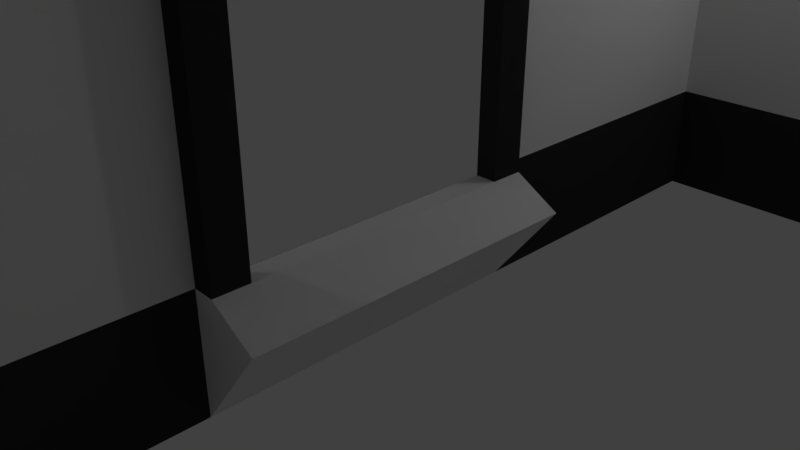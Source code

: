 # Source: SB_Wall_2.blend  (saved by Blender 2.79.0; exported with 4.5.12 LTS)
import bpy
from mathutils import Matrix  # noqa: F401  (used for matrix-valued properties, if any)

bpy.ops.wm.read_factory_settings(use_empty=True)
scene = bpy.context.scene
scene.name = 'Scene'

# ---- collections
col_collection_1 = bpy.data.collections.new('Collection 1'); scene.collection.children.link(col_collection_1)

# ---- materials (node trees are filled in below, after node groups)
mat_sb_wall_2_mat1 = bpy.data.materials.new('SB_Wall_2_Mat1')
mat_sb_wall_2_mat1.alpha_threshold = 0.0
mat_sb_wall_2_mat1.use_transparent_shadow = False
mat_sb_wall_2_mat1.roughness = 0.5
mat_sb_wall_2_mat1.specular_intensity = 0.0
mat_sb_wall_2_mat2 = bpy.data.materials.new('SB_Wall_2_Mat2')
mat_sb_wall_2_mat2.alpha_threshold = 0.0
mat_sb_wall_2_mat2.use_transparent_shadow = False
mat_sb_wall_2_mat2.diffuse_color = (0.0291, 0.0291, 0.0291, 1.0)
mat_sb_wall_2_mat2.roughness = 0.5
mat_sb_wall_2_mat2.specular_intensity = 0.0
mat_sb_wall_2_mat3 = bpy.data.materials.new('SB_Wall_2_Mat3')
mat_sb_wall_2_mat3.alpha_threshold = 0.0
mat_sb_wall_2_mat3.use_transparent_shadow = False
mat_sb_wall_2_mat3.roughness = 0.5
mat_sb_wall_2_mat3.specular_intensity = 0.0

# ---- material node trees

# ---- world
world_world = bpy.data.worlds.new('World'); scene.world = world_world
world_world.color = (0.05088, 0.05088, 0.05088)
world_world.use_sun_shadow = False
world_world.sun_shadow_jitter_overblur = 0.0
world_world.cycles.sampling_method = 'MANUAL'

# ---- cameras
cam_camera = bpy.data.cameras.new('Camera')
cam_camera.clip_end = 100.0
cam_camera.lens = 35.0
cam_camera.sensor_width = 32.0
cam_camera.sensor_height = 18.0
cam_camera.ortho_scale = 7.314
cam_camera.dof.focus_distance = 0.0
cam_camera.dof.aperture_fstop = 128.0

# ---- lights
light_lamp_001 = bpy.data.lights.new('Lamp.001', 'POINT')
light_lamp_001.transmission_factor = 0.0
light_lamp_001.cutoff_distance = 30.0
light_lamp_001.energy = 100.0
light_lamp_001.shadow_buffer_clip_start = 1.001
light_lamp_001.shadow_soft_size = 0.1
light_lamp_001.shadow_maximum_resolution = 0.006
light_lamp_001.use_absolute_resolution = True
light_lamp = bpy.data.lights.new('Lamp', 'POINT')
light_lamp.transmission_factor = 0.0
light_lamp.cutoff_distance = 30.0
light_lamp.energy = 100.0
light_lamp.shadow_buffer_clip_start = 1.001
light_lamp.shadow_soft_size = 0.1
light_lamp.shadow_maximum_resolution = 0.006
light_lamp.use_absolute_resolution = True

# ---- meshes
me_plane_000 = bpy.data.meshes.new('Plane.000')
me_plane_000.from_pydata([(7.916, 6.004, -1.182), (7.916, 6.004, 3.818), (7.916, 6.004, 5.818), (5.916, 6.004, -1.182), (5.916, 6.004, 3.818), (5.916, 6.004, 5.818), (3.916, 6.004, -1.182), (3.916, 6.004, 3.818), (3.916, 6.004, 5.818), (0.01135, 6.004, -1.182), (0.01135, 6.004, 3.818), (0.01135, 6.004, 5.818), (0.01135, 2.004, -1.182), (0.01135, 2.004, 3.818), (0.01135, 2.004, 5.818), (0.01135, 0.003931, -1.182), (0.01135, 1.598, 5.367), (0.01135, 0.003931, 5.818), (0.01135, -1.996, -1.182), (0.01135, -1.996, 3.818), (0.01135, -1.996, 5.818), (0.01135, -3.996, -1.182), (0.01135, -3.996, 3.818), (0.01135, -3.996, 5.818), (0.01135, -7.996, -1.182), (0.01135, -7.996, 3.818), (0.01135, -7.996, 5.818), (0.01135, 4.004, 5.818), (0.01135, 4.004, 3.818), (0.01135, 4.004, -1.182), (0.01135, -5.996, -1.182), (0.01135, -5.996, 3.818), (0.01135, -5.996, 5.818), (7.916, 6.004, 0.4845), (7.916, 6.004, 2.151), (5.916, 6.004, 0.4845), (5.916, 6.004, 2.151), (3.916, 6.004, 0.4845), (3.916, 6.004, 2.151), (0.01135, 6.004, 0.4845), (0.01135, 6.004, 2.151), (0.01135, 2.004, 0.4845), (0.01135, 2.004, 2.151), (0.01135, 0.003931, 0.4845), (0.01135, 1.598, 3.678), (0.01135, -1.996, 0.4845), (0.01135, -1.996, 2.151), (0.01135, -3.996, 0.4845), (0.01135, -3.996, 2.151), (0.01135, -7.996, 0.4845), (0.01135, -7.996, 2.151), (0.01135, 4.004, 2.151), (0.01135, 4.004, 0.4845), (0.01135, -5.996, 2.151), (0.01135, -5.996, 0.4845), (7.916, 6.004, 7.818), (5.916, 6.004, 7.818), (3.916, 6.004, 7.818), (0.01135, 6.004, 7.818), (0.01135, 2.004, 7.818), (0.01135, 0.003931, 7.818), (0.01135, -1.996, 7.818), (0.01135, -3.996, 7.818), (0.01135, -7.996, 7.818), (0.01135, 4.004, 7.818), (0.01135, -5.996, 7.818), (7.916, 6.004, 9.722), (5.916, 6.004, 9.722), (3.916, 6.004, 9.722), (0.01135, 6.004, 9.722), (0.01135, 2.004, 9.722), (0.01135, 0.003931, 9.722), (0.01135, -1.996, 9.722), (0.01135, -3.996, 9.722), (0.01135, -7.996, 9.722), (0.01135, 4.004, 9.722), (0.01135, -5.996, 9.722), (7.916, 6.004, 11.63), (5.916, 6.004, 11.63), (3.916, 6.004, 11.63), (0.01135, 6.004, 11.63), (0.01135, 2.004, 11.63), (0.01135, 0.003931, 11.63), (0.01135, -1.996, 11.63), (0.01135, -3.996, 11.63), (0.01135, -7.996, 11.63), (0.01135, 4.004, 11.63), (0.01135, -5.996, 11.63), (7.916, 6.004, 13.53), (5.916, 6.004, 13.53), (3.916, 6.004, 13.53), (0.01135, 6.004, 13.53), (0.01135, 2.004, 13.53), (0.01135, 0.003931, 13.53), (0.01135, -1.996, 13.53), (0.01135, -3.996, 13.53), (0.01135, -7.996, 13.53), (0.01135, 4.004, 13.53), (0.01135, -5.996, 13.53), (7.916, 6.004, 15.44), (5.916, 6.004, 15.44), (3.916, 6.004, 15.44), (0.01135, 6.004, 15.44), (0.01135, 2.004, 15.44), (0.01135, 0.003931, 15.44), (0.01135, -1.996, 15.44), (0.01135, -3.996, 15.44), (0.01135, -7.996, 15.44), (0.01135, 4.004, 15.44), (0.01135, -5.996, 15.44), (0.01135, 0.003931, 5.367), (0.01135, -1.591, 3.678), (0.01135, -1.591, 5.367), (0.01135, 1.598, 0.475), (0.01135, 1.598, 2.076), (0.01135, -1.591, 0.475), (0.01135, -1.591, 2.076), (0.3203, 2.004, 2.151), (0.3203, 2.004, 3.818), (0.3203, 2.004, 5.818), (0.3203, 1.598, 0.475), (0.3203, 1.598, 2.076), (0.3203, 0.003931, 5.367), (0.3203, -1.591, 5.367), (0.9916, 2.004, 0.1049), (0.9916, 0.003931, 0.1049), (0.3203, -1.591, 3.678), (0.3203, 0.003931, 5.818), (0.3203, -1.996, 2.151), (0.3203, -1.996, 3.818), (0.3203, -1.996, 5.818), (0.9916, -1.996, 0.1049), (0.3203, -1.591, 2.076), (0.3203, 2.004, 0.4845), (0.3203, 0.003931, 0.4845), (0.3203, 1.598, 5.367), (0.3203, -1.996, 0.4845), (0.3203, 1.598, 3.678), (0.3203, -1.591, 0.475), (1.964, 6.004, -1.182), (1.964, 6.004, 3.818), (1.964, 6.004, 5.818), (1.964, 6.004, 0.4845), (1.964, 6.004, 2.151), (1.964, 6.004, 7.818), (1.964, 6.004, 9.722), (1.964, 6.004, 11.63), (1.964, 6.004, 13.53), (1.964, 6.004, 15.44)], [], [(40, 10, 28, 51), (1, 2, 5, 4), (34, 1, 4, 36), (4, 5, 8, 7), (36, 4, 7, 38), (140, 141, 11, 10), (143, 140, 10, 40), (28, 27, 14, 13), (51, 28, 13, 42), (16, 44, 137, 135), (116, 111, 126, 132), (15, 12, 124, 125), (41, 42, 117, 133), (19, 20, 23, 22), (46, 19, 22, 48), (31, 32, 26, 25), (53, 31, 25, 50), (10, 11, 27, 28), (48, 22, 31, 53), (22, 23, 32, 31), (21, 47, 54, 30), (47, 48, 53, 54), (30, 54, 49, 24), (54, 53, 50, 49), (18, 45, 47, 21), (45, 46, 48, 47), (43, 45, 136, 134), (18, 15, 125, 131), (113, 41, 133, 120), (12, 41, 133, 124), (29, 52, 41, 12), (52, 51, 42, 41), (139, 142, 39, 9), (142, 143, 40, 39), (3, 35, 37, 6), (35, 36, 38, 37), (0, 33, 35, 3), (33, 34, 36, 35), (9, 39, 52, 29), (39, 40, 51, 52), (26, 32, 65, 63), (32, 23, 62, 65), (23, 20, 61, 62), (20, 17, 60, 61), (17, 14, 59, 60), (14, 27, 64, 59), (141, 8, 57, 144), (8, 5, 56, 57), (5, 2, 55, 56), (27, 11, 58, 64), (62, 61, 72, 73), (64, 58, 69, 75), (63, 65, 76, 74), (56, 55, 66, 67), (57, 56, 67, 68), (65, 62, 73, 76), (144, 57, 68, 145), (59, 64, 75, 70), (60, 59, 70, 71), (61, 60, 71, 72), (73, 72, 83, 84), (75, 69, 80, 86), (74, 76, 87, 85), (67, 66, 77, 78), (68, 67, 78, 79), (76, 73, 84, 87), (145, 68, 79, 146), (70, 75, 86, 81), (71, 70, 81, 82), (72, 71, 82, 83), (84, 83, 94, 95), (86, 80, 91, 97), (85, 87, 98, 96), (78, 77, 88, 89), (79, 78, 89, 90), (87, 84, 95, 98), (146, 79, 90, 147), (81, 86, 97, 92), (82, 81, 92, 93), (83, 82, 93, 94), (93, 92, 103, 104), (94, 93, 104, 105), (95, 94, 105, 106), (97, 91, 102, 108), (96, 98, 109, 107), (89, 88, 99, 100), (90, 89, 100, 101), (98, 95, 106, 109), (147, 90, 101, 148), (92, 97, 108, 103), (45, 115, 138, 136), (115, 116, 132, 138), (129, 128, 132, 126), (128, 136, 138, 132), (127, 130, 123, 122), (117, 118, 137, 121), (125, 134, 136, 131), (119, 127, 122, 135), (124, 133, 134, 125), (130, 129, 126, 123), (133, 117, 121, 120), (118, 119, 135, 137), (111, 112, 123, 126), (17, 20, 130, 127), (41, 43, 134, 133), (110, 16, 135, 122), (14, 17, 127, 119), (44, 114, 121, 137), (45, 18, 131, 136), (19, 46, 128, 129), (114, 113, 120, 121), (42, 13, 118, 117), (46, 45, 136, 128), (20, 19, 129, 130), (112, 110, 122, 123), (13, 14, 119, 118), (91, 147, 148, 102), (80, 146, 147, 91), (69, 145, 146, 80), (58, 144, 145, 69), (11, 141, 144, 58), (37, 38, 143, 142), (6, 37, 142, 139), (38, 7, 140, 143), (7, 8, 141, 140)])
me_plane_000.polygons.foreach_set('material_index', [0, 0, 0, 0, 0, 0, 0, 0, 0, 1, 1, 0, 1, 0, 0, 0, 0, 0, 0, 0, 1, 0, 1, 0, 1, 0, 2, 0, 1, 0, 1, 0, 1, 0, 1, 0, 1, 0, 1, 0, 0, 0, 0, 0, 0, 0, 0, 0, 0, 0, 0, 0, 0, 0, 0, 0, 0, 0, 0, 0, 0, 0, 0, 0, 0, 0, 0, 0, 0, 0, 0, 0, 0, 0, 0, 0, 0, 0, 0, 0, 0, 0, 0, 0, 0, 0, 0, 0, 0, 0, 1, 1, 1, 1, 1, 1, 2, 1, 2, 1, 1, 1, 1, 1, 2, 1, 1, 1, 0, 1, 1, 1, 1, 1, 1, 1, 0, 0, 0, 0, 0, 0, 1, 0, 0])
_uv = me_plane_000.uv_layers.new(name='UVMap')
_uv.uv.foreach_set('vector', [0.9999, 0.2263, 0.9999, 0.4527, 0.75, 0.4527, 0.75, 0.2263, 0.997, 0.4546, 0.997, 0.7272, 0.7352, 0.7272, 0.7353, 0.4546, 0.997, 0.2273, 0.997, 0.4546, 0.7353, 0.4546, 0.7353, 0.2273, 0.7353, 0.4546, 0.7352, 0.7272, 0.4735, 0.7272, 0.4735, 0.4546, 0.7353, 0.2273, 0.7353, 0.4546, 0.4735, 0.4546, 0.4735, 0.2273, 0.2556, 0.4546, 0.2556, 0.7272, 7.161e-05, 0.7272, 7.161e-05, 0.4546, 0.2556, 0.2273, 0.2556, 0.4546, 7.161e-05, 0.4546, 7.148e-05, 0.2273, 0.75, 0.4527, 0.75, 0.7243, 0.5, 0.7243, 0.5, 0.4527, 0.75, 0.2263, 0.75, 0.4527, 0.5, 0.4527, 0.5, 0.2263, 0.0, 0.0, 0.0, 0.0, 0.0, 0.0, 0.0, 0.0, 0.0, 0.0, 0.0, 0.0, 0.0, 0.0, 0.0, 0.0, 0.0, 0.0, 0.0, 0.0, 0.0, 0.0, 0.0, 0.0, 0.5, -5.504e-05, 0.5, 0.2263, 0.5, 0.2263, 0.5, -5.504e-05, 0.998, 0.4505, 0.998, 0.7231, 0.7362, 0.7231, 0.7362, 0.4505, 0.998, 0.2232, 0.998, 0.4505, 0.7362, 0.4505, 0.7362, 0.2232, 0.4745, 0.4505, 0.4745, 0.7231, 0.2127, 0.7231, 0.2127, 0.4505, 0.4745, 0.2232, 0.4745, 0.4505, 0.2127, 0.4505, 0.2127, 0.2232, 0.9999, 0.4527, 0.9999, 0.7243, 0.75, 0.7243, 0.75, 0.4527, 0.7362, 0.2232, 0.7362, 0.4505, 0.4745, 0.4505, 0.4745, 0.2232, 0.7362, 0.4505, 0.7362, 0.7231, 0.4745, 0.7231, 0.4745, 0.4505, 0.0, 0.0, 0.0, 0.0, 0.0, 0.0, 0.0, 0.0, 0.7362, -0.004013, 0.7362, 0.2232, 0.4745, 0.2232, 0.4745, -0.004013, 0.0, 0.0, 0.0, 0.0, 0.0, 0.0, 0.0, 0.0, 0.4745, -0.004013, 0.4745, 0.2232, 0.2127, 0.2232, 0.2127, -0.004013, 0.0, 0.0, 0.0, 0.0, 0.0, 0.0, 0.0, 0.0, 0.998, -0.004013, 0.998, 0.2232, 0.7362, 0.2232, 0.7362, -0.004013, 0.9185, 0.4906, 0.9185, 0.9521, 0.6791, 0.9521, 0.6791, 0.4906, 0.0, 0.0, 0.0, 0.0, 0.0, 0.0, 0.0, 0.0, 0.0, 0.0, 0.0, 0.0, 0.0, 0.0, 0.0, 0.0, 0.0, 0.0, 0.0, 0.0, 0.0, 0.0, 0.0, 0.0, 0.0, 0.0, 0.0, 0.0, 0.0, 0.0, 0.0, 0.0, 0.75, -5.504e-05, 0.75, 0.2263, 0.5, 0.2263, 0.5, -5.504e-05, 0.0, 0.0, 0.0, 0.0, 0.0, 0.0, 0.0, 0.0, 0.2556, 7.148e-05, 0.2556, 0.2273, 7.148e-05, 0.2273, 7.148e-05, 7.15e-05, 0.0, 0.0, 0.0, 0.0, 0.0, 0.0, 0.0, 0.0, 0.7353, 7.235e-05, 0.7353, 0.2273, 0.4735, 0.2273, 0.4735, 7.238e-05, 0.0, 0.0, 0.0, 0.0, 0.0, 0.0, 0.0, 0.0, 0.997, 7.241e-05, 0.997, 0.2273, 0.7353, 0.2273, 0.7353, 7.235e-05, 0.0, 0.0, 0.0, 0.0, 0.0, 0.0, 0.0, 0.0, 0.9999, -5.516e-05, 0.9999, 0.2263, 0.75, 0.2263, 0.75, -5.504e-05, 0.2127, 0.7231, 0.4745, 0.7231, 0.4745, 0.9958, 0.2127, 0.9958, 0.4745, 0.7231, 0.7362, 0.7231, 0.7362, 0.9958, 0.4745, 0.9958, 0.7362, 0.7231, 0.998, 0.7231, 0.998, 0.9958, 0.7362, 0.9958, 9.767e-05, 0.7243, 0.25, 0.7243, 0.25, 0.996, 9.767e-05, 0.996, 0.25, 0.7243, 0.5, 0.7243, 0.5, 0.996, 0.25, 0.996, 0.5, 0.7243, 0.75, 0.7243, 0.75, 0.996, 0.5, 0.996, 0.2556, 0.7272, 0.5111, 0.7272, 0.5111, 0.9999, 0.2556, 0.9999, 0.4735, 0.7272, 0.7352, 0.7272, 0.7352, 0.9999, 0.4735, 0.9999, 0.7352, 0.7272, 0.997, 0.7272, 0.997, 0.9999, 0.7352, 0.9999, 0.75, 0.7243, 0.9999, 0.7243, 0.9999, 0.996, 0.75, 0.996, 0.7463, -0.001962, 0.9985, -0.001962, 0.9985, 0.248, 0.7463, 0.248, 0.7519, 0.0007587, 1.002, 0.0007587, 1.002, 0.2504, 0.7519, 0.2504, 0.242, -0.001962, 0.4942, -0.001962, 0.4942, 0.248, 0.242, 0.248, 0.7521, 7.099e-05, 1.004, 7.099e-05, 1.004, 0.25, 0.7521, 0.25, 0.5001, 7.099e-05, 0.7521, 7.099e-05, 0.7521, 0.25, 0.5001, 0.25, 0.4942, -0.001962, 0.7463, -0.001962, 0.7463, 0.248, 0.4942, 0.248, 0.2461, 7.026e-05, 0.492, 7.038e-05, 0.492, 0.25, 0.2461, 0.25, 0.502, 0.0007587, 0.7519, 0.0007587, 0.7519, 0.2504, 0.502, 0.2504, 0.252, 0.0007587, 0.502, 0.0007587, 0.502, 0.2504, 0.252, 0.2504, 0.002068, 0.0007587, 0.252, 0.0007587, 0.252, 0.2504, 0.002068, 0.2504, 0.7463, 0.248, 0.9985, 0.248, 0.9985, 0.4979, 0.7463, 0.4979, 0.7519, 0.2504, 1.002, 0.2504, 1.002, 0.5, 0.7519, 0.5, 0.242, 0.248, 0.4942, 0.248, 0.4942, 0.4979, 0.242, 0.4979, 0.7521, 0.25, 1.004, 0.25, 1.004, 0.5, 0.7521, 0.5, 0.5001, 0.25, 0.7521, 0.25, 0.7521, 0.5, 0.5001, 0.5, 0.4942, 0.248, 0.7463, 0.248, 0.7463, 0.4979, 0.4942, 0.4979, 0.2461, 0.25, 0.492, 0.25, 0.492, 0.5, 0.2461, 0.5, 0.502, 0.2504, 0.7519, 0.2504, 0.7519, 0.5, 0.502, 0.5, 0.252, 0.2504, 0.502, 0.2504, 0.502, 0.5, 0.252, 0.5, 0.002068, 0.2504, 0.252, 0.2504, 0.252, 0.5, 0.002068, 0.5, 0.7463, 0.4979, 0.9985, 0.4979, 0.9985, 0.7479, 0.7463, 0.7479, 0.7519, 0.5, 1.002, 0.5, 1.002, 0.7497, 0.7519, 0.7497, 0.242, 0.4979, 0.4942, 0.4979, 0.4942, 0.7479, 0.242, 0.7479, 0.7521, 0.5, 1.004, 0.5, 1.004, 0.75, 0.7521, 0.75, 0.5001, 0.5, 0.7521, 0.5, 0.7521, 0.75, 0.5001, 0.75, 0.4942, 0.4979, 0.7463, 0.4979, 0.7463, 0.7479, 0.4942, 0.7479, 0.2461, 0.5, 0.492, 0.5, 0.492, 0.75, 0.2461, 0.75, 0.502, 0.5, 0.7519, 0.5, 0.7519, 0.7497, 0.502, 0.7497, 0.252, 0.5, 0.502, 0.5, 0.502, 0.7497, 0.252, 0.7497, 0.002068, 0.5, 0.252, 0.5, 0.252, 0.7497, 0.002068, 0.7497, 0.252, 0.7497, 0.502, 0.7497, 0.502, 0.9993, 0.252, 0.9993, 0.002068, 0.7497, 0.252, 0.7497, 0.252, 0.9993, 0.002068, 0.9993, 0.7463, 0.7479, 0.9985, 0.7479, 0.9985, 0.9979, 0.7463, 0.9979, 0.7519, 0.7497, 1.002, 0.7497, 1.002, 0.9993, 0.7519, 0.9993, 0.242, 0.7479, 0.4942, 0.7479, 0.4942, 0.9979, 0.242, 0.9979, 0.7521, 0.75, 1.004, 0.75, 1.004, 0.9999, 0.7521, 0.9999, 0.5001, 0.75, 0.7521, 0.75, 0.7521, 0.9999, 0.5001, 0.9999, 0.4942, 0.7479, 0.7463, 0.7479, 0.7463, 0.9979, 0.4942, 0.9979, 0.2461, 0.75, 0.492, 0.75, 0.492, 0.9999, 0.2461, 0.9999, 0.502, 0.7497, 0.7519, 0.7497, 0.7519, 0.9993, 0.502, 0.9993, 0.0, 0.0, 0.0, 0.0, 0.0, 0.0, 0.0, 0.0, 0.0, 0.0, 0.0, 0.0, 0.0, 0.0, 0.0, 0.0, 0.998, 0.4505, 0.998, 0.2232, 0.998, 0.2232, 0.998, 0.4505, 0.998, 0.2232, 0.998, -0.004013, 0.998, -0.004013, 0.998, 0.2232, 0.25, 0.7243, 9.767e-05, 0.7243, 9.767e-05, 0.7243, 0.25, 0.7243, 0.5, 0.2263, 0.5, 0.4527, 0.5, 0.4527, 0.5, 0.2263, 0.0815, 0.4906, 0.6791, 0.4906, 0.6791, 0.9521, 0.0815, 0.9521, 0.5, 0.7243, 0.25, 0.7243, 0.25, 0.7243, 0.5, 0.7243, 0.0815, 0.0291, 0.6791, 0.0291, 0.6791, 0.4906, 0.0815, 0.4906, 0.998, 0.7231, 0.998, 0.4505, 0.998, 0.4505, 0.998, 0.7231, 0.5, -5.504e-05, 0.5, 0.2263, 0.5, 0.2263, 0.5, -5.504e-05, 0.5, 0.4527, 0.5, 0.7243, 0.5, 0.7243, 0.5, 0.4527, 0.0, 0.0, 0.0, 0.0, 0.0, 0.0, 0.0, 0.0, 0.25, 0.7243, 9.767e-05, 0.7243, 9.767e-05, 0.7243, 0.25, 0.7243, 0.9185, 0.0291, 0.9185, 0.4906, 0.6791, 0.4906, 0.6791, 0.0291, 0.0, 0.0, 0.0, 0.0, 0.0, 0.0, 0.0, 0.0, 0.5, 0.7243, 0.25, 0.7243, 0.25, 0.7243, 0.5, 0.7243, 0.0, 0.0, 0.0, 0.0, 0.0, 0.0, 0.0, 0.0, 0.0, 0.0, 0.0, 0.0, 0.0, 0.0, 0.0, 0.0, 0.998, 0.4505, 0.998, 0.2232, 0.998, 0.2232, 0.998, 0.4505, 0.0, 0.0, 0.0, 0.0, 0.0, 0.0, 0.0, 0.0, 0.5, 0.2263, 0.5, 0.4527, 0.5, 0.4527, 0.5, 0.2263, 0.998, 0.2232, 0.998, -0.004013, 0.998, -0.004013, 0.998, 0.2232, 0.998, 0.7231, 0.998, 0.4505, 0.998, 0.4505, 0.998, 0.7231, 0.0, 0.0, 0.0, 0.0, 0.0, 0.0, 0.0, 0.0, 0.5, 0.4527, 0.5, 0.7243, 0.5, 0.7243, 0.5, 0.4527, 7.014e-05, 0.75, 0.2461, 0.75, 0.2461, 0.9999, 7.014e-05, 0.9999, 7.014e-05, 0.5, 0.2461, 0.5, 0.2461, 0.75, 7.014e-05, 0.75, 7.014e-05, 0.25, 0.2461, 0.25, 0.2461, 0.5, 7.014e-05, 0.5, 7.026e-05, 7.014e-05, 0.2461, 7.026e-05, 0.2461, 0.25, 7.014e-05, 0.25, 7.161e-05, 0.7272, 0.2556, 0.7272, 0.2556, 0.9999, 7.161e-05, 0.9999, 0.5111, 7.148e-05, 0.5111, 0.2273, 0.2556, 0.2273, 0.2556, 7.148e-05, 0.0, 0.0, 0.0, 0.0, 0.0, 0.0, 0.0, 0.0, 0.5111, 0.2273, 0.5111, 0.4546, 0.2556, 0.4546, 0.2556, 0.2273, 0.5111, 0.4546, 0.5111, 0.7272, 0.2556, 0.7272, 0.2556, 0.4546])
me_plane_000.materials.append(mat_sb_wall_2_mat1)
me_plane_000.materials.append(mat_sb_wall_2_mat2)
me_plane_000.materials.append(mat_sb_wall_2_mat3)
me_plane_000.use_remesh_preserve_volume = False
me_plane_000.use_remesh_preserve_attributes = False
me_plane_000.use_mirror_vertex_groups = False
me_plane_000.update()

# ---- objects
ob_lamp_001 = bpy.data.objects.new('Lamp.001', light_lamp_001)
ob_lamp = bpy.data.objects.new('Lamp', light_lamp)
ob_camera = bpy.data.objects.new('Camera', cam_camera)
ob_sb_wall = bpy.data.objects.new('SB_Wall', me_plane_000)

# ---- transforms, parenting, visibility, modifiers, constraints
ob_lamp_001.location = (-4.354, -6.588, 5.904)
ob_lamp_001.rotation_euler = (0.6503, 0.05522, 1.866)
ob_lamp_001.lock_rotations_4d = False
ob_lamp_001.empty_display_type = 'ARROWS'
ob_lamp_001.color = (0.0, 0.0, 0.0, 0.0)
ob_lamp_001.lineart.crease_threshold = 0.0
ob_lamp.location = (4.076, 6.976, 5.904)
ob_lamp.rotation_euler = (0.6503, 0.05522, 1.866)
ob_lamp.lock_rotations_4d = False
ob_lamp.empty_display_type = 'ARROWS'
ob_lamp.color = (0.0, 0.0, 0.0, 0.0)
ob_lamp.lineart.crease_threshold = 0.0
ob_camera.location = (7.481, -6.508, 5.344)
ob_camera.rotation_euler = (1.109, 0.0, 0.8149)
ob_camera.lock_rotations_4d = False
ob_camera.empty_display_type = 'ARROWS'
ob_camera.color = (0.0, 0.0, 0.0, 0.0)
ob_camera.display_type = 'WIRE'
ob_camera.lineart.crease_threshold = 0.0
ob_sb_wall.location = (0.0, 0.0, 0.0)
ob_sb_wall.scale = (1.05, 1.26, 1.05)
ob_sb_wall.lineart.crease_threshold = 0.0

# ---- collection membership
col_collection_1.objects.link(ob_lamp_001)
col_collection_1.objects.link(ob_lamp)
col_collection_1.objects.link(ob_camera)
col_collection_1.objects.link(ob_sb_wall)

# ---- scene / render settings (as saved in the file)
scene.camera = ob_camera
scene.frame_start = 1; scene.frame_end = 250; scene.frame_set(1)
scene.render.engine = 'BLENDER_EEVEE_NEXT'
scene.render.resolution_percentage = 50
scene.render.dither_intensity = 0.0
scene.cycles.use_denoising = False
scene.cycles.samples = 128
scene.cycles.sampling_pattern = 'TABULATED_SOBOL'
scene.cycles.use_adaptive_sampling = False
scene.cycles.use_light_tree = False
scene.cycles.blur_glossy = 0.0
scene.cycles.sample_clamp_indirect = 0.0
scene.view_settings.view_transform = 'Standard'
bpy.context.view_layer.update()
